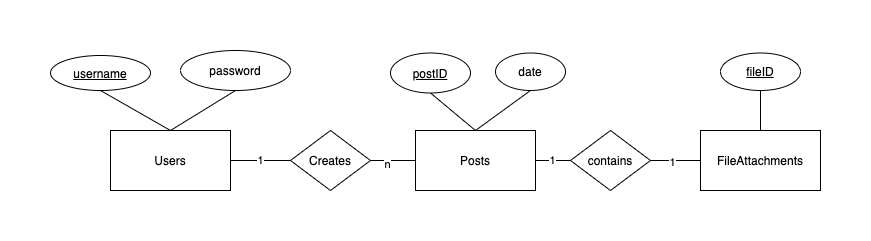

The diagram above was exported from draw.io. Its source (the exported page's mxGraphModel, read from the mxfile embedded in the PNG):
<mxGraphModel dx="930" dy="737" grid="1" gridSize="10" guides="1" tooltips="1" connect="1" arrows="1" fold="1" page="1" pageScale="1" pageWidth="850" pageHeight="1100" math="0" shadow="0" extFonts="Permanent Marker^https://fonts.googleapis.com/css?family=Permanent+Marker">
  <root>
    <mxCell id="0" />
    <mxCell id="1" parent="0" />
    <mxCell id="hMMFggvrqI5NnVx11-t4-1" value="Users" style="rounded=0;whiteSpace=wrap;html=1;" parent="1" vertex="1">
      <mxGeometry x="80" y="350" width="120" height="60" as="geometry" />
    </mxCell>
    <mxCell id="hMMFggvrqI5NnVx11-t4-16" value="1" style="edgeStyle=none;rounded=0;orthogonalLoop=1;jettySize=auto;html=1;endArrow=none;endFill=0;" parent="1" source="hMMFggvrqI5NnVx11-t4-2" target="hMMFggvrqI5NnVx11-t4-1" edge="1">
      <mxGeometry relative="1" as="geometry" />
    </mxCell>
    <mxCell id="hMMFggvrqI5NnVx11-t4-21" style="edgeStyle=none;rounded=0;orthogonalLoop=1;jettySize=auto;html=1;exitX=1;exitY=0.5;exitDx=0;exitDy=0;endArrow=none;endFill=0;entryX=0;entryY=0.5;entryDx=0;entryDy=0;" parent="1" source="hMMFggvrqI5NnVx11-t4-2" target="hMMFggvrqI5NnVx11-t4-4" edge="1">
      <mxGeometry relative="1" as="geometry">
        <mxPoint x="420" y="380" as="targetPoint" />
      </mxGeometry>
    </mxCell>
    <mxCell id="VpZw1o1dg7XOdKr41gSk-1" value="n" style="edgeLabel;html=1;align=center;verticalAlign=middle;resizable=0;points=[];" vertex="1" connectable="0" parent="hMMFggvrqI5NnVx11-t4-21">
      <mxGeometry x="-0.2889" y="-3" relative="1" as="geometry">
        <mxPoint as="offset" />
      </mxGeometry>
    </mxCell>
    <mxCell id="hMMFggvrqI5NnVx11-t4-2" value="Creates" style="rhombus;whiteSpace=wrap;html=1;" parent="1" vertex="1">
      <mxGeometry x="260" y="350" width="80" height="60" as="geometry" />
    </mxCell>
    <mxCell id="hMMFggvrqI5NnVx11-t4-7" value="1" style="edgeStyle=orthogonalEdgeStyle;rounded=0;orthogonalLoop=1;jettySize=auto;html=1;endArrow=none;endFill=0;" parent="1" source="hMMFggvrqI5NnVx11-t4-4" target="hMMFggvrqI5NnVx11-t4-6" edge="1">
      <mxGeometry relative="1" as="geometry" />
    </mxCell>
    <mxCell id="hMMFggvrqI5NnVx11-t4-27" style="edgeStyle=none;rounded=0;orthogonalLoop=1;jettySize=auto;html=1;exitX=0.5;exitY=0;exitDx=0;exitDy=0;entryX=0.5;entryY=1;entryDx=0;entryDy=0;endArrow=none;endFill=0;" parent="1" source="hMMFggvrqI5NnVx11-t4-4" target="hMMFggvrqI5NnVx11-t4-26" edge="1">
      <mxGeometry relative="1" as="geometry" />
    </mxCell>
    <mxCell id="hMMFggvrqI5NnVx11-t4-4" value="Posts" style="rounded=0;whiteSpace=wrap;html=1;" parent="1" vertex="1">
      <mxGeometry x="385" y="350" width="120" height="60" as="geometry" />
    </mxCell>
    <mxCell id="hMMFggvrqI5NnVx11-t4-23" style="edgeStyle=none;rounded=0;orthogonalLoop=1;jettySize=auto;html=1;exitX=1;exitY=0.5;exitDx=0;exitDy=0;entryX=0;entryY=0.5;entryDx=0;entryDy=0;endArrow=none;endFill=0;" parent="1" source="hMMFggvrqI5NnVx11-t4-6" target="hMMFggvrqI5NnVx11-t4-9" edge="1">
      <mxGeometry relative="1" as="geometry" />
    </mxCell>
    <mxCell id="hMMFggvrqI5NnVx11-t4-24" value="1" style="edgeLabel;html=1;align=center;verticalAlign=middle;resizable=0;points=[];" parent="hMMFggvrqI5NnVx11-t4-23" vertex="1" connectable="0">
      <mxGeometry x="-0.16" y="-1" relative="1" as="geometry">
        <mxPoint as="offset" />
      </mxGeometry>
    </mxCell>
    <mxCell id="hMMFggvrqI5NnVx11-t4-6" value="contains" style="rhombus;whiteSpace=wrap;html=1;" parent="1" vertex="1">
      <mxGeometry x="540" y="350" width="80" height="60" as="geometry" />
    </mxCell>
    <mxCell id="hMMFggvrqI5NnVx11-t4-25" style="edgeStyle=none;rounded=0;orthogonalLoop=1;jettySize=auto;html=1;exitX=0.5;exitY=0;exitDx=0;exitDy=0;entryX=0.5;entryY=1;entryDx=0;entryDy=0;endArrow=none;endFill=0;" parent="1" source="hMMFggvrqI5NnVx11-t4-9" target="hMMFggvrqI5NnVx11-t4-18" edge="1">
      <mxGeometry relative="1" as="geometry" />
    </mxCell>
    <mxCell id="hMMFggvrqI5NnVx11-t4-9" value="FileAttachments" style="rounded=0;whiteSpace=wrap;html=1;" parent="1" vertex="1">
      <mxGeometry x="670" y="350" width="120" height="60" as="geometry" />
    </mxCell>
    <mxCell id="hMMFggvrqI5NnVx11-t4-14" style="rounded=0;orthogonalLoop=1;jettySize=auto;html=1;exitX=0.5;exitY=1;exitDx=0;exitDy=0;entryX=0.5;entryY=0;entryDx=0;entryDy=0;endArrow=none;endFill=0;" parent="1" source="hMMFggvrqI5NnVx11-t4-11" target="hMMFggvrqI5NnVx11-t4-1" edge="1">
      <mxGeometry relative="1" as="geometry" />
    </mxCell>
    <mxCell id="hMMFggvrqI5NnVx11-t4-11" value="password" style="ellipse;whiteSpace=wrap;html=1;" parent="1" vertex="1">
      <mxGeometry x="150" y="270" width="110" height="40" as="geometry" />
    </mxCell>
    <mxCell id="hMMFggvrqI5NnVx11-t4-15" style="edgeStyle=none;rounded=0;orthogonalLoop=1;jettySize=auto;html=1;exitX=0.5;exitY=1;exitDx=0;exitDy=0;entryX=0.5;entryY=0;entryDx=0;entryDy=0;endArrow=none;endFill=0;" parent="1" source="hMMFggvrqI5NnVx11-t4-13" target="hMMFggvrqI5NnVx11-t4-1" edge="1">
      <mxGeometry relative="1" as="geometry" />
    </mxCell>
    <mxCell id="hMMFggvrqI5NnVx11-t4-13" value="&lt;u&gt;username&lt;/u&gt;" style="ellipse;whiteSpace=wrap;html=1;" parent="1" vertex="1">
      <mxGeometry x="20" y="275" width="100" height="35" as="geometry" />
    </mxCell>
    <mxCell id="hMMFggvrqI5NnVx11-t4-18" value="&lt;u&gt;fileID&lt;/u&gt;" style="ellipse;whiteSpace=wrap;html=1;" parent="1" vertex="1">
      <mxGeometry x="690" y="272.5" width="80" height="37.5" as="geometry" />
    </mxCell>
    <mxCell id="hMMFggvrqI5NnVx11-t4-22" style="edgeStyle=none;rounded=0;orthogonalLoop=1;jettySize=auto;html=1;exitX=0.5;exitY=1;exitDx=0;exitDy=0;entryX=0.5;entryY=0;entryDx=0;entryDy=0;endArrow=none;endFill=0;" parent="1" source="hMMFggvrqI5NnVx11-t4-19" target="hMMFggvrqI5NnVx11-t4-4" edge="1">
      <mxGeometry relative="1" as="geometry" />
    </mxCell>
    <mxCell id="hMMFggvrqI5NnVx11-t4-19" value="&lt;u&gt;postID&lt;/u&gt;" style="ellipse;whiteSpace=wrap;html=1;" parent="1" vertex="1">
      <mxGeometry x="360" y="272.5" width="80" height="40" as="geometry" />
    </mxCell>
    <mxCell id="hMMFggvrqI5NnVx11-t4-26" value="date" style="ellipse;whiteSpace=wrap;html=1;" parent="1" vertex="1">
      <mxGeometry x="465" y="272.5" width="70" height="37.5" as="geometry" />
    </mxCell>
  </root>
</mxGraphModel>